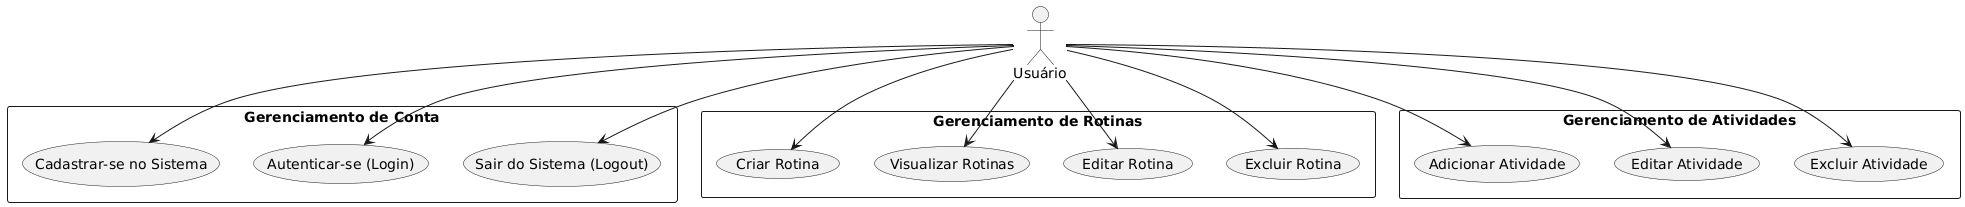

The diagram above was rendered by PlantUML. Its source (embedded in the PNG):
@startuml
actor Usuário

rectangle "Gerenciamento de Conta" {
  usecase "Cadastrar-se no Sistema" as UC_Cadastro
  usecase "Autenticar-se (Login)" as UC_Login
  usecase "Sair do Sistema (Logout)" as UC_Logout
}

rectangle "Gerenciamento de Rotinas" {
  usecase "Criar Rotina" as UC_CriarRotina
  usecase "Visualizar Rotinas" as UC_VisualizarRotinas
  usecase "Editar Rotina" as UC_EditarRotina
  usecase "Excluir Rotina" as UC_ExcluirRotina
}

rectangle "Gerenciamento de Atividades" {
  usecase "Adicionar Atividade" as UC_AddAtividade
  usecase "Editar Atividade" as UC_EditarAtividade
  usecase "Excluir Atividade" as UC_ExcluirAtividade
}

Usuário --> UC_Cadastro
Usuário --> UC_Login
Usuário --> UC_Logout

Usuário --> UC_CriarRotina
Usuário --> UC_VisualizarRotinas
Usuário --> UC_EditarRotina
Usuário --> UC_ExcluirRotina

Usuário --> UC_AddAtividade
Usuário --> UC_EditarAtividade
Usuário --> UC_ExcluirAtividade
@enduml